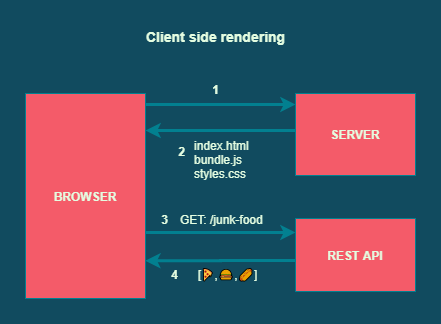

The diagram above was exported from draw.io. Its source (the exported page's mxGraphModel, read from the mxfile embedded in the PNG):
<mxGraphModel dx="868" dy="435" grid="0" gridSize="10" guides="1" tooltips="1" connect="1" arrows="1" fold="1" page="1" pageScale="1" pageWidth="827" pageHeight="1169" background="#114B5F" math="0" shadow="0">
  <root>
    <mxCell id="0" />
    <mxCell id="1" parent="0" />
    <mxCell id="Wzj61hLUewQ-erCwWuFs-4" value="" style="edgeStyle=orthogonalEdgeStyle;curved=0;rounded=1;sketch=0;orthogonalLoop=1;jettySize=auto;html=1;strokeColor=#028090;fillColor=#F45B69;fontColor=#E4FDE1;strokeWidth=3;labelBackgroundColor=#114B5F;" parent="1" source="Wzj61hLUewQ-erCwWuFs-2" target="Wzj61hLUewQ-erCwWuFs-3" edge="1">
      <mxGeometry relative="1" as="geometry">
        <Array as="points">
          <mxPoint x="276" y="136" />
          <mxPoint x="276" y="136" />
        </Array>
      </mxGeometry>
    </mxCell>
    <mxCell id="Wzj61hLUewQ-erCwWuFs-2" value="&lt;b&gt;BROWSER&lt;/b&gt;" style="whiteSpace=wrap;html=1;rounded=0;sketch=0;strokeColor=#028090;fillColor=#F45B69;fontColor=#E4FDE1;" parent="1" vertex="1">
      <mxGeometry x="105" y="125" width="120" height="205" as="geometry" />
    </mxCell>
    <mxCell id="VzExdgp4Fh4dLc3K9u4K-2" style="edgeStyle=orthogonalEdgeStyle;rounded=0;orthogonalLoop=1;jettySize=auto;html=1;fillColor=#F45B69;strokeColor=#028090;strokeWidth=3;labelBackgroundColor=#114B5F;fontColor=#E4FDE1;" edge="1" parent="1" source="Wzj61hLUewQ-erCwWuFs-3">
      <mxGeometry relative="1" as="geometry">
        <mxPoint x="225" y="162" as="targetPoint" />
        <Array as="points">
          <mxPoint x="225" y="162" />
        </Array>
      </mxGeometry>
    </mxCell>
    <mxCell id="Wzj61hLUewQ-erCwWuFs-3" value="&lt;b&gt;SERVER&lt;/b&gt;" style="whiteSpace=wrap;html=1;rounded=0;sketch=0;strokeColor=#028090;fillColor=#F45B69;fontColor=#E4FDE1;" parent="1" vertex="1">
      <mxGeometry x="375" y="125" width="120" height="82" as="geometry" />
    </mxCell>
    <mxCell id="Wzj61hLUewQ-erCwWuFs-8" value="&lt;b&gt;1&lt;/b&gt;" style="text;html=1;align=center;verticalAlign=middle;resizable=0;points=[];autosize=1;fontColor=#E4FDE1;" parent="1" vertex="1">
      <mxGeometry x="286" y="112" width="17" height="18" as="geometry" />
    </mxCell>
    <mxCell id="VzExdgp4Fh4dLc3K9u4K-3" value="&lt;b&gt;2&lt;/b&gt;" style="text;html=1;align=center;verticalAlign=middle;resizable=0;points=[];autosize=1;fontColor=#E4FDE1;" vertex="1" parent="1">
      <mxGeometry x="252" y="174" width="17" height="18" as="geometry" />
    </mxCell>
    <mxCell id="VzExdgp4Fh4dLc3K9u4K-4" value="index.html&lt;br&gt;bundle.js&lt;br&gt;styles.css" style="text;html=1;align=left;verticalAlign=middle;resizable=0;points=[];autosize=1;fontColor=#E4FDE1;" vertex="1" parent="1">
      <mxGeometry x="271.5" y="168" width="65" height="46" as="geometry" />
    </mxCell>
    <mxCell id="VzExdgp4Fh4dLc3K9u4K-6" value="Client side rendering" style="text;html=1;align=center;verticalAlign=middle;resizable=0;points=[];autosize=1;fontColor=#E4FDE1;fontStyle=1;fontSize=14;" vertex="1" parent="1">
      <mxGeometry x="220" y="57" width="149" height="21" as="geometry" />
    </mxCell>
    <mxCell id="VzExdgp4Fh4dLc3K9u4K-9" value="&lt;b&gt;REST API&lt;/b&gt;" style="whiteSpace=wrap;html=1;rounded=0;sketch=0;strokeColor=#028090;fillColor=#F45B69;fontColor=#E4FDE1;" vertex="1" parent="1">
      <mxGeometry x="375" y="250" width="120" height="73" as="geometry" />
    </mxCell>
    <mxCell id="VzExdgp4Fh4dLc3K9u4K-10" value="" style="edgeStyle=orthogonalEdgeStyle;curved=0;rounded=1;sketch=0;orthogonalLoop=1;jettySize=auto;html=1;strokeColor=#028090;fillColor=#F45B69;fontColor=#E4FDE1;strokeWidth=3;labelBackgroundColor=#114B5F;" edge="1" parent="1">
      <mxGeometry relative="1" as="geometry">
        <mxPoint x="225" y="264.00000000000006" as="sourcePoint" />
        <mxPoint x="375" y="264.00000000000006" as="targetPoint" />
        <Array as="points">
          <mxPoint x="276" y="264" />
          <mxPoint x="276" y="264" />
        </Array>
      </mxGeometry>
    </mxCell>
    <mxCell id="VzExdgp4Fh4dLc3K9u4K-11" value="GET: /junk-food" style="text;html=1;align=left;verticalAlign=middle;resizable=0;points=[];autosize=1;fontColor=#E4FDE1;" vertex="1" parent="1">
      <mxGeometry x="257.5" y="242" width="93" height="18" as="geometry" />
    </mxCell>
    <mxCell id="VzExdgp4Fh4dLc3K9u4K-12" value="&lt;b&gt;3&lt;/b&gt;" style="text;html=1;align=center;verticalAlign=middle;resizable=0;points=[];autosize=1;fontColor=#E4FDE1;" vertex="1" parent="1">
      <mxGeometry x="235" y="242" width="17" height="18" as="geometry" />
    </mxCell>
    <mxCell id="VzExdgp4Fh4dLc3K9u4K-13" style="edgeStyle=orthogonalEdgeStyle;rounded=0;orthogonalLoop=1;jettySize=auto;html=1;fillColor=#F45B69;strokeColor=#028090;strokeWidth=3;labelBackgroundColor=#114B5F;fontColor=#E4FDE1;entryX=0.998;entryY=0.816;entryDx=0;entryDy=0;entryPerimeter=0;" edge="1" parent="1" target="Wzj61hLUewQ-erCwWuFs-2">
      <mxGeometry relative="1" as="geometry">
        <mxPoint x="375" y="292" as="sourcePoint" />
        <mxPoint x="225" y="292" as="targetPoint" />
        <Array as="points" />
      </mxGeometry>
    </mxCell>
    <mxCell id="VzExdgp4Fh4dLc3K9u4K-14" value="&lt;b&gt;4&lt;/b&gt;" style="text;html=1;align=center;verticalAlign=middle;resizable=0;points=[];autosize=1;fontColor=#E4FDE1;" vertex="1" parent="1">
      <mxGeometry x="245.5" y="297" width="17" height="18" as="geometry" />
    </mxCell>
    <mxCell id="VzExdgp4Fh4dLc3K9u4K-15" value="[🍕,🍔,🌭]" style="text;html=1;align=left;verticalAlign=middle;resizable=0;points=[];autosize=1;fontColor=#E4FDE1;" vertex="1" parent="1">
      <mxGeometry x="276" y="297" width="69" height="18" as="geometry" />
    </mxCell>
  </root>
</mxGraphModel>